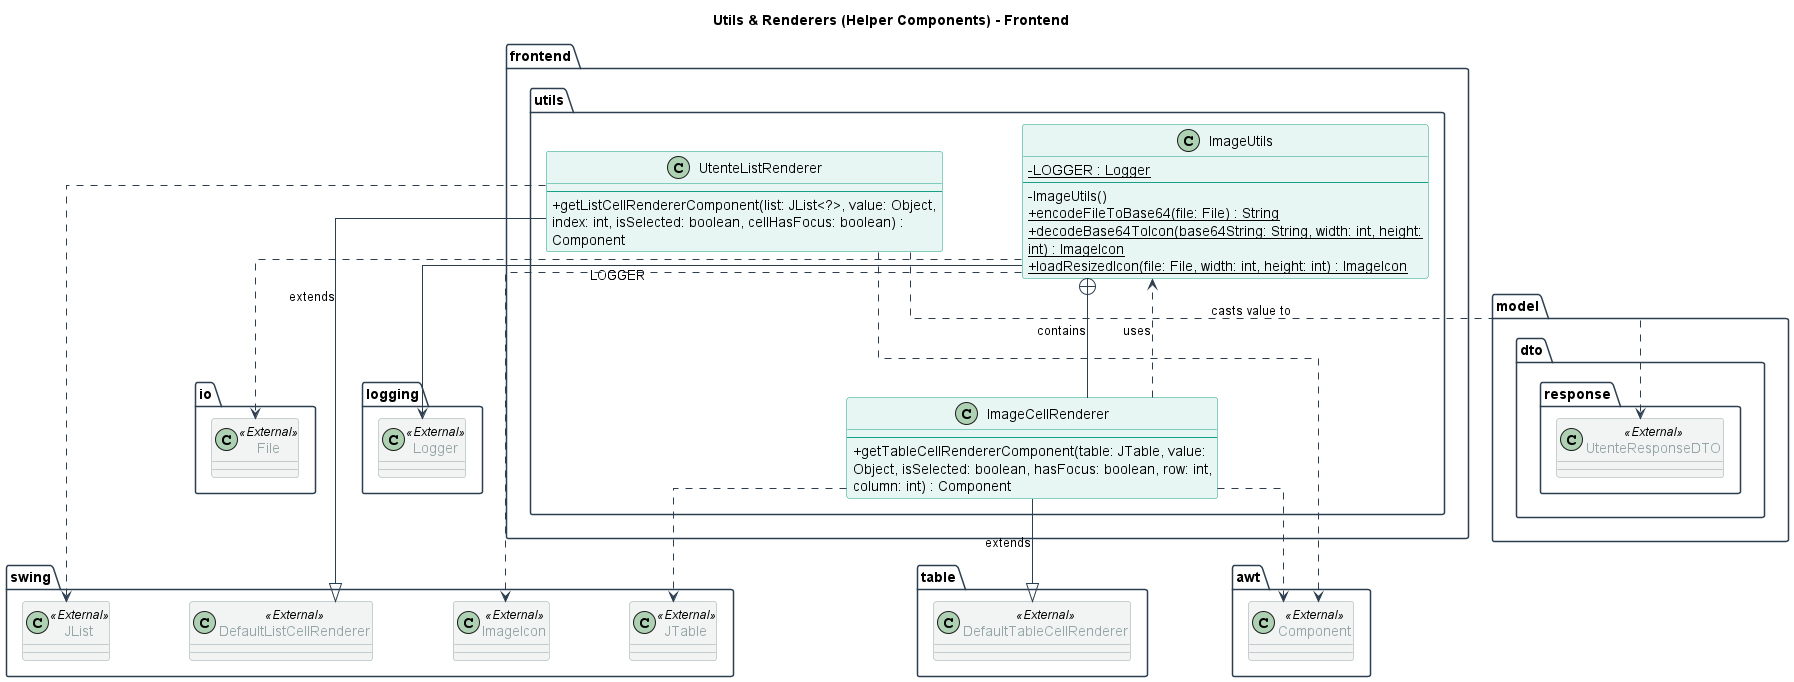

The diagram above was rendered by PlantUML. Its source (embedded in the PNG):
@startuml utils

skinparam linetype ortho
skinparam nodesep 80
skinparam ranksep 80
skinparam classAttributeIconSize 0
skinparam shadowing false
skinparam wrapWidth 400


skinparam package {
    BackgroundColor White
    BorderColor #2C3E50
}
skinparam class {
    BackgroundColor #E8F6F3
    BorderColor #16A085
    ArrowColor #2C3E50
}

skinparam class<<External>> {
    BackgroundColor #F2F4F4
    BorderColor #95A5A6
    FontColor #95A5A6
}

title Utils & Renderers (Helper Components) - Frontend

package "swing" {
    class ImageIcon <<External>> {}
    class JList <<External>> {}
    class JTable <<External>> {}
    class DefaultListCellRenderer <<External>> {}
}

package "table" {
    class DefaultTableCellRenderer <<External>> {}
}

package "awt" {
    class Component <<External>> {}
}

package "io" {
    class File <<External>> {}
}

package "logging" {
    class Logger <<External>> {}
}

package "model.dto.response" {
    class UtenteResponseDTO <<External>> {}
}

package "frontend.utils" {

    class ImageUtils {
        - {static} LOGGER : Logger
        --
        - ImageUtils()
        + {static} encodeFileToBase64(file: File) : String
        + {static} decodeBase64ToIcon(base64String: String, width: int, height: int) : ImageIcon
        + {static} loadResizedIcon(file: File, width: int, height: int) : ImageIcon
    }

    class ImageCellRenderer {
        --
        + getTableCellRendererComponent(table: JTable, value: Object, isSelected: boolean, hasFocus: boolean, row: int, column: int) : Component
    }

    class UtenteListRenderer {
        --
        + getListCellRendererComponent(list: JList<?>, value: Object, index: int, isSelected: boolean, cellHasFocus: boolean) : Component
    }

}


ImageCellRenderer --|> DefaultTableCellRenderer : extends
UtenteListRenderer --|> DefaultListCellRenderer : extends
ImageUtils +-- ImageCellRenderer : contains
ImageUtils --> Logger : LOGGER
ImageUtils ..> File
ImageUtils ..> ImageIcon
ImageCellRenderer ..> JTable
ImageCellRenderer ..> Component
ImageCellRenderer ..> ImageUtils : uses
UtenteListRenderer ..> JList
UtenteListRenderer ..> Component
UtenteListRenderer ..> UtenteResponseDTO : casts value to

@enduml